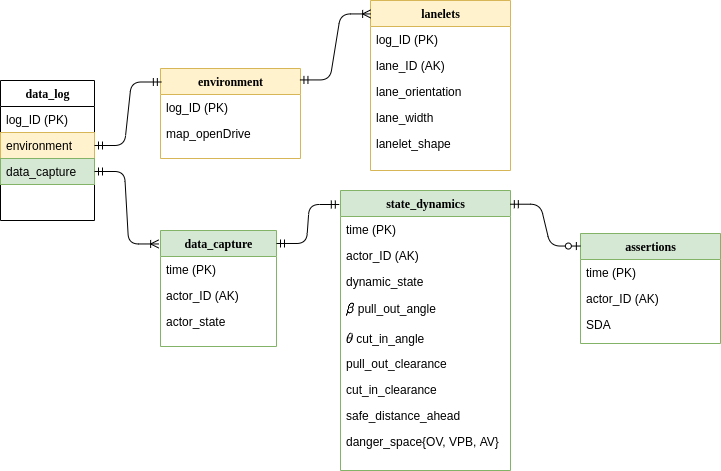

The diagram above was exported from draw.io. Its source (the exported page's mxGraphModel, read from the mxfile embedded in the PNG):
<mxGraphModel dx="1102" dy="594" grid="1" gridSize="10" guides="1" tooltips="1" connect="1" arrows="1" fold="1" page="1" pageScale="1" pageWidth="1654" pageHeight="1169" math="1" shadow="0">
  <root>
    <mxCell id="uI3hoLDv5EzCEE4UPNvD-0" />
    <mxCell id="uI3hoLDv5EzCEE4UPNvD-1" parent="uI3hoLDv5EzCEE4UPNvD-0" />
    <mxCell id="uI3hoLDv5EzCEE4UPNvD-3" value="data_log" style="swimlane;html=1;fontStyle=1;align=center;verticalAlign=top;childLayout=stackLayout;horizontal=1;startSize=26;horizontalStack=0;resizeParent=1;resizeLast=0;collapsible=1;marginBottom=0;swimlaneFillColor=#ffffff;rounded=0;shadow=0;comic=0;labelBackgroundColor=none;strokeColor=#000000;strokeWidth=1;fillColor=#ffffff;fontFamily=Verdana;fontSize=12;" parent="uI3hoLDv5EzCEE4UPNvD-1" vertex="1">
      <mxGeometry x="470" y="130" width="94" height="140" as="geometry" />
    </mxCell>
    <mxCell id="uI3hoLDv5EzCEE4UPNvD-4" value="log_ID (PK)" style="text;html=1;strokeColor=none;fillColor=none;align=left;verticalAlign=top;spacingLeft=4;spacingRight=4;whiteSpace=wrap;overflow=hidden;rotatable=0;points=[[0,0.5],[1,0.5]];portConstraint=eastwest;" parent="uI3hoLDv5EzCEE4UPNvD-3" vertex="1">
      <mxGeometry y="26" width="94" height="26" as="geometry" />
    </mxCell>
    <mxCell id="uI3hoLDv5EzCEE4UPNvD-5" value="environment" style="text;html=1;strokeColor=#d6b656;fillColor=#fff2cc;align=left;verticalAlign=top;spacingLeft=4;spacingRight=4;whiteSpace=wrap;overflow=hidden;rotatable=0;points=[[0,0.5],[1,0.5]];portConstraint=eastwest;" parent="uI3hoLDv5EzCEE4UPNvD-3" vertex="1">
      <mxGeometry y="52" width="94" height="26" as="geometry" />
    </mxCell>
    <mxCell id="uI3hoLDv5EzCEE4UPNvD-6" value="data_capture" style="text;html=1;strokeColor=#82b366;fillColor=#d5e8d4;align=left;verticalAlign=top;spacingLeft=4;spacingRight=4;whiteSpace=wrap;overflow=hidden;rotatable=0;points=[[0,0.5],[1,0.5]];portConstraint=eastwest;" parent="uI3hoLDv5EzCEE4UPNvD-3" vertex="1">
      <mxGeometry y="78" width="94" height="26" as="geometry" />
    </mxCell>
    <mxCell id="uI3hoLDv5EzCEE4UPNvD-7" value="environment" style="swimlane;html=1;fontStyle=1;align=center;verticalAlign=top;childLayout=stackLayout;horizontal=1;startSize=26;horizontalStack=0;resizeParent=1;resizeLast=0;collapsible=1;marginBottom=0;swimlaneFillColor=#ffffff;rounded=0;shadow=0;comic=0;labelBackgroundColor=none;strokeColor=#d6b656;strokeWidth=1;fillColor=#fff2cc;fontFamily=Verdana;fontSize=12;" parent="uI3hoLDv5EzCEE4UPNvD-1" vertex="1">
      <mxGeometry x="630" y="118" width="140" height="90" as="geometry" />
    </mxCell>
    <mxCell id="uI3hoLDv5EzCEE4UPNvD-8" value="log_ID (PK)" style="text;html=1;strokeColor=none;fillColor=none;align=left;verticalAlign=top;spacingLeft=4;spacingRight=4;whiteSpace=wrap;overflow=hidden;rotatable=0;points=[[0,0.5],[1,0.5]];portConstraint=eastwest;" parent="uI3hoLDv5EzCEE4UPNvD-7" vertex="1">
      <mxGeometry y="26" width="140" height="26" as="geometry" />
    </mxCell>
    <mxCell id="uI3hoLDv5EzCEE4UPNvD-9" value="map_openDrive" style="text;html=1;fillColor=none;align=left;verticalAlign=top;spacingLeft=4;spacingRight=4;whiteSpace=wrap;overflow=hidden;rotatable=0;points=[[0,0.5],[1,0.5]];portConstraint=eastwest;" parent="uI3hoLDv5EzCEE4UPNvD-7" vertex="1">
      <mxGeometry y="52" width="140" height="26" as="geometry" />
    </mxCell>
    <mxCell id="uI3hoLDv5EzCEE4UPNvD-10" value="data_capture" style="swimlane;html=1;fontStyle=1;align=center;verticalAlign=top;childLayout=stackLayout;horizontal=1;startSize=26;horizontalStack=0;resizeParent=1;resizeLast=0;collapsible=1;marginBottom=0;swimlaneFillColor=#ffffff;rounded=0;shadow=0;comic=0;labelBackgroundColor=none;strokeColor=#82b366;strokeWidth=1;fillColor=#d5e8d4;fontFamily=Verdana;fontSize=12;" parent="uI3hoLDv5EzCEE4UPNvD-1" vertex="1">
      <mxGeometry x="630" y="280" width="116" height="116" as="geometry" />
    </mxCell>
    <mxCell id="uI3hoLDv5EzCEE4UPNvD-11" value="time (PK)" style="text;html=1;strokeColor=none;fillColor=none;align=left;verticalAlign=top;spacingLeft=4;spacingRight=4;whiteSpace=wrap;overflow=hidden;rotatable=0;points=[[0,0.5],[1,0.5]];portConstraint=eastwest;" parent="uI3hoLDv5EzCEE4UPNvD-10" vertex="1">
      <mxGeometry y="26" width="116" height="26" as="geometry" />
    </mxCell>
    <mxCell id="uI3hoLDv5EzCEE4UPNvD-12" value="actor_ID (AK)" style="text;html=1;strokeColor=none;fillColor=none;align=left;verticalAlign=top;spacingLeft=4;spacingRight=4;whiteSpace=wrap;overflow=hidden;rotatable=0;points=[[0,0.5],[1,0.5]];portConstraint=eastwest;" parent="uI3hoLDv5EzCEE4UPNvD-10" vertex="1">
      <mxGeometry y="52" width="116" height="26" as="geometry" />
    </mxCell>
    <mxCell id="uI3hoLDv5EzCEE4UPNvD-13" value="actor_state" style="text;html=1;strokeColor=none;fillColor=none;align=left;verticalAlign=top;spacingLeft=4;spacingRight=4;whiteSpace=wrap;overflow=hidden;rotatable=0;points=[[0,0.5],[1,0.5]];portConstraint=eastwest;" parent="uI3hoLDv5EzCEE4UPNvD-10" vertex="1">
      <mxGeometry y="78" width="116" height="26" as="geometry" />
    </mxCell>
    <mxCell id="uI3hoLDv5EzCEE4UPNvD-14" value="assertions" style="swimlane;html=1;fontStyle=1;align=center;verticalAlign=top;childLayout=stackLayout;horizontal=1;startSize=26;horizontalStack=0;resizeParent=1;resizeLast=0;collapsible=1;marginBottom=0;swimlaneFillColor=#ffffff;rounded=0;shadow=0;comic=0;labelBackgroundColor=none;strokeColor=#82b366;strokeWidth=1;fillColor=#d5e8d4;fontFamily=Verdana;fontSize=12;" parent="uI3hoLDv5EzCEE4UPNvD-1" vertex="1">
      <mxGeometry x="1050" y="283" width="140" height="110" as="geometry" />
    </mxCell>
    <mxCell id="uI3hoLDv5EzCEE4UPNvD-15" value="time (PK)" style="text;html=1;strokeColor=none;fillColor=none;align=left;verticalAlign=top;spacingLeft=4;spacingRight=4;whiteSpace=wrap;overflow=hidden;rotatable=0;points=[[0,0.5],[1,0.5]];portConstraint=eastwest;" parent="uI3hoLDv5EzCEE4UPNvD-14" vertex="1">
      <mxGeometry y="26" width="140" height="26" as="geometry" />
    </mxCell>
    <mxCell id="uI3hoLDv5EzCEE4UPNvD-16" value="actor_ID (AK)" style="text;html=1;strokeColor=none;fillColor=none;align=left;verticalAlign=top;spacingLeft=4;spacingRight=4;whiteSpace=wrap;overflow=hidden;rotatable=0;points=[[0,0.5],[1,0.5]];portConstraint=eastwest;" parent="uI3hoLDv5EzCEE4UPNvD-14" vertex="1">
      <mxGeometry y="52" width="140" height="26" as="geometry" />
    </mxCell>
    <mxCell id="uI3hoLDv5EzCEE4UPNvD-17" value="SDA" style="text;html=1;strokeColor=none;fillColor=none;align=left;verticalAlign=top;spacingLeft=4;spacingRight=4;whiteSpace=wrap;overflow=hidden;rotatable=0;points=[[0,0.5],[1,0.5]];portConstraint=eastwest;" parent="uI3hoLDv5EzCEE4UPNvD-14" vertex="1">
      <mxGeometry y="78" width="140" height="26" as="geometry" />
    </mxCell>
    <mxCell id="uI3hoLDv5EzCEE4UPNvD-34" value="lanelets" style="swimlane;html=1;fontStyle=1;align=center;verticalAlign=top;childLayout=stackLayout;horizontal=1;startSize=26;horizontalStack=0;resizeParent=1;resizeLast=0;collapsible=1;marginBottom=0;swimlaneFillColor=#ffffff;rounded=0;shadow=0;comic=0;labelBackgroundColor=none;strokeColor=#d6b656;strokeWidth=1;fillColor=#fff2cc;fontFamily=Verdana;fontSize=12;" parent="uI3hoLDv5EzCEE4UPNvD-1" vertex="1">
      <mxGeometry x="840" y="50" width="140" height="170" as="geometry" />
    </mxCell>
    <mxCell id="uI3hoLDv5EzCEE4UPNvD-35" value="log_ID (PK)" style="text;html=1;strokeColor=none;fillColor=none;align=left;verticalAlign=top;spacingLeft=4;spacingRight=4;whiteSpace=wrap;overflow=hidden;rotatable=0;points=[[0,0.5],[1,0.5]];portConstraint=eastwest;" parent="uI3hoLDv5EzCEE4UPNvD-34" vertex="1">
      <mxGeometry y="26" width="140" height="26" as="geometry" />
    </mxCell>
    <mxCell id="uI3hoLDv5EzCEE4UPNvD-36" value="lane_ID (AK)" style="text;html=1;strokeColor=none;fillColor=none;align=left;verticalAlign=top;spacingLeft=4;spacingRight=4;whiteSpace=wrap;overflow=hidden;rotatable=0;points=[[0,0.5],[1,0.5]];portConstraint=eastwest;" parent="uI3hoLDv5EzCEE4UPNvD-34" vertex="1">
      <mxGeometry y="52" width="140" height="26" as="geometry" />
    </mxCell>
    <mxCell id="uI3hoLDv5EzCEE4UPNvD-37" value="lane_orientation" style="text;html=1;strokeColor=none;fillColor=none;align=left;verticalAlign=top;spacingLeft=4;spacingRight=4;whiteSpace=wrap;overflow=hidden;rotatable=0;points=[[0,0.5],[1,0.5]];portConstraint=eastwest;dashed=1;" parent="uI3hoLDv5EzCEE4UPNvD-34" vertex="1">
      <mxGeometry y="78" width="140" height="26" as="geometry" />
    </mxCell>
    <mxCell id="uI3hoLDv5EzCEE4UPNvD-38" value="lane_width" style="text;html=1;strokeColor=none;fillColor=none;align=left;verticalAlign=top;spacingLeft=4;spacingRight=4;whiteSpace=wrap;overflow=hidden;rotatable=0;points=[[0,0.5],[1,0.5]];portConstraint=eastwest;dashed=1;" parent="uI3hoLDv5EzCEE4UPNvD-34" vertex="1">
      <mxGeometry y="104" width="140" height="26" as="geometry" />
    </mxCell>
    <mxCell id="uI3hoLDv5EzCEE4UPNvD-39" value="lanelet_shape" style="text;html=1;strokeColor=none;fillColor=none;align=left;verticalAlign=top;spacingLeft=4;spacingRight=4;whiteSpace=wrap;overflow=hidden;rotatable=0;points=[[0,0.5],[1,0.5]];portConstraint=eastwest;dashed=1;" parent="uI3hoLDv5EzCEE4UPNvD-34" vertex="1">
      <mxGeometry y="130" width="140" height="26" as="geometry" />
    </mxCell>
    <mxCell id="uI3hoLDv5EzCEE4UPNvD-45" value="" style="edgeStyle=entityRelationEdgeStyle;fontSize=12;html=1;endArrow=ERmandOne;startArrow=ERmandOne;entryX=0.006;entryY=0.15;entryDx=0;entryDy=0;entryPerimeter=0;" parent="uI3hoLDv5EzCEE4UPNvD-1" source="uI3hoLDv5EzCEE4UPNvD-5" target="uI3hoLDv5EzCEE4UPNvD-7" edge="1">
      <mxGeometry width="100" height="100" relative="1" as="geometry">
        <mxPoint x="790" y="330" as="sourcePoint" />
        <mxPoint x="890" y="230" as="targetPoint" />
      </mxGeometry>
    </mxCell>
    <mxCell id="uI3hoLDv5EzCEE4UPNvD-48" value="" style="edgeStyle=entityRelationEdgeStyle;fontSize=12;html=1;endArrow=ERmandOne;startArrow=ERmandOne;entryX=-0.007;entryY=0.05;entryDx=0;entryDy=0;entryPerimeter=0;exitX=1;exitY=0.112;exitDx=0;exitDy=0;exitPerimeter=0;" parent="uI3hoLDv5EzCEE4UPNvD-1" source="uI3hoLDv5EzCEE4UPNvD-10" target="uI3hoLDv5EzCEE4UPNvD-18" edge="1">
      <mxGeometry width="100" height="100" relative="1" as="geometry">
        <mxPoint x="769" y="390" as="sourcePoint" />
        <mxPoint x="890" y="230" as="targetPoint" />
      </mxGeometry>
    </mxCell>
    <mxCell id="uI3hoLDv5EzCEE4UPNvD-18" value="state_dynamics" style="swimlane;html=1;fontStyle=1;align=center;verticalAlign=top;childLayout=stackLayout;horizontal=1;startSize=26;horizontalStack=0;resizeParent=1;resizeLast=0;collapsible=1;marginBottom=0;swimlaneFillColor=#ffffff;rounded=0;shadow=0;comic=0;labelBackgroundColor=none;strokeColor=#82b366;strokeWidth=1;fillColor=#d5e8d4;fontFamily=Verdana;fontSize=12;" parent="uI3hoLDv5EzCEE4UPNvD-1" vertex="1">
      <mxGeometry x="810" y="240" width="170" height="280" as="geometry" />
    </mxCell>
    <mxCell id="uI3hoLDv5EzCEE4UPNvD-19" value="time (PK)" style="text;html=1;strokeColor=none;fillColor=none;align=left;verticalAlign=top;spacingLeft=4;spacingRight=4;whiteSpace=wrap;overflow=hidden;rotatable=0;points=[[0,0.5],[1,0.5]];portConstraint=eastwest;" parent="uI3hoLDv5EzCEE4UPNvD-18" vertex="1">
      <mxGeometry y="26" width="170" height="26" as="geometry" />
    </mxCell>
    <mxCell id="uI3hoLDv5EzCEE4UPNvD-20" value="actor_ID (AK)" style="text;html=1;strokeColor=none;fillColor=none;align=left;verticalAlign=top;spacingLeft=4;spacingRight=4;whiteSpace=wrap;overflow=hidden;rotatable=0;points=[[0,0.5],[1,0.5]];portConstraint=eastwest;" parent="uI3hoLDv5EzCEE4UPNvD-18" vertex="1">
      <mxGeometry y="52" width="170" height="26" as="geometry" />
    </mxCell>
    <mxCell id="uI3hoLDv5EzCEE4UPNvD-21" value="dynamic_state" style="text;html=1;align=left;verticalAlign=top;spacingLeft=4;spacingRight=4;whiteSpace=wrap;overflow=hidden;rotatable=0;points=[[0,0.5],[1,0.5]];portConstraint=eastwest;" parent="uI3hoLDv5EzCEE4UPNvD-18" vertex="1">
      <mxGeometry y="78" width="170" height="26" as="geometry" />
    </mxCell>
    <mxCell id="uI3hoLDv5EzCEE4UPNvD-22" value="&lt;font face=&quot;symbol&quot; data-font-src=&quot;https://fonts.googleapis.com/css?family=symbol&quot;&gt;&lt;span style=&quot;font-family: &amp;#34;helvetica&amp;#34;&quot;&gt;\(\beta\) pull_out_angle&lt;/span&gt;&lt;/font&gt;" style="text;html=1;align=left;verticalAlign=top;spacingLeft=4;spacingRight=4;whiteSpace=wrap;overflow=hidden;rotatable=0;points=[[0,0.5],[1,0.5]];portConstraint=eastwest;" parent="uI3hoLDv5EzCEE4UPNvD-18" vertex="1">
      <mxGeometry y="104" width="170" height="30" as="geometry" />
    </mxCell>
    <mxCell id="uI3hoLDv5EzCEE4UPNvD-23" value="\(\theta\) cut_in_angle" style="text;html=1;align=left;verticalAlign=top;spacingLeft=4;spacingRight=4;whiteSpace=wrap;overflow=hidden;rotatable=0;points=[[0,0.5],[1,0.5]];portConstraint=eastwest;" parent="uI3hoLDv5EzCEE4UPNvD-18" vertex="1">
      <mxGeometry y="134" width="170" height="26" as="geometry" />
    </mxCell>
    <mxCell id="uI3hoLDv5EzCEE4UPNvD-26" value="pull_out_clearance" style="text;html=1;strokeColor=none;fillColor=none;align=left;verticalAlign=top;spacingLeft=4;spacingRight=4;whiteSpace=wrap;overflow=hidden;rotatable=0;points=[[0,0.5],[1,0.5]];portConstraint=eastwest;dashed=1;" parent="uI3hoLDv5EzCEE4UPNvD-18" vertex="1">
      <mxGeometry y="160" width="170" height="26" as="geometry" />
    </mxCell>
    <mxCell id="uI3hoLDv5EzCEE4UPNvD-27" value="cut_in_clearance" style="text;html=1;strokeColor=none;fillColor=none;align=left;verticalAlign=top;spacingLeft=4;spacingRight=4;whiteSpace=wrap;overflow=hidden;rotatable=0;points=[[0,0.5],[1,0.5]];portConstraint=eastwest;dashed=1;" parent="uI3hoLDv5EzCEE4UPNvD-18" vertex="1">
      <mxGeometry y="186" width="170" height="26" as="geometry" />
    </mxCell>
    <mxCell id="uI3hoLDv5EzCEE4UPNvD-28" value="safe_distance_ahead" style="text;html=1;strokeColor=none;fillColor=none;align=left;verticalAlign=top;spacingLeft=4;spacingRight=4;whiteSpace=wrap;overflow=hidden;rotatable=0;points=[[0,0.5],[1,0.5]];portConstraint=eastwest;dashed=1;" parent="uI3hoLDv5EzCEE4UPNvD-18" vertex="1">
      <mxGeometry y="212" width="170" height="26" as="geometry" />
    </mxCell>
    <mxCell id="uI3hoLDv5EzCEE4UPNvD-25" value="danger_space{OV, VPB, AV}" style="text;html=1;align=left;verticalAlign=top;spacingLeft=4;spacingRight=4;whiteSpace=wrap;overflow=hidden;rotatable=0;points=[[0,0.5],[1,0.5]];portConstraint=eastwest;" parent="uI3hoLDv5EzCEE4UPNvD-18" vertex="1">
      <mxGeometry y="238" width="170" height="26" as="geometry" />
    </mxCell>
    <mxCell id="uI3hoLDv5EzCEE4UPNvD-49" value="" style="edgeStyle=entityRelationEdgeStyle;fontSize=12;html=1;endArrow=ERzeroToOne;startArrow=ERmandOne;exitX=0.999;exitY=0.049;exitDx=0;exitDy=0;exitPerimeter=0;entryX=-0.001;entryY=0.114;entryDx=0;entryDy=0;entryPerimeter=0;" parent="uI3hoLDv5EzCEE4UPNvD-1" source="uI3hoLDv5EzCEE4UPNvD-18" target="uI3hoLDv5EzCEE4UPNvD-14" edge="1">
      <mxGeometry width="100" height="100" relative="1" as="geometry">
        <mxPoint x="790" y="430" as="sourcePoint" />
        <mxPoint x="890" y="330" as="targetPoint" />
      </mxGeometry>
    </mxCell>
    <mxCell id="uI3hoLDv5EzCEE4UPNvD-50" value="" style="edgeStyle=entityRelationEdgeStyle;fontSize=12;html=1;endArrow=ERoneToMany;startArrow=ERmandOne;entryX=-0.016;entryY=0.116;entryDx=0;entryDy=0;entryPerimeter=0;exitX=1;exitY=0.5;exitDx=0;exitDy=0;" parent="uI3hoLDv5EzCEE4UPNvD-1" source="uI3hoLDv5EzCEE4UPNvD-6" target="uI3hoLDv5EzCEE4UPNvD-10" edge="1">
      <mxGeometry width="100" height="100" relative="1" as="geometry">
        <mxPoint x="520" y="410" as="sourcePoint" />
        <mxPoint x="590" y="330" as="targetPoint" />
      </mxGeometry>
    </mxCell>
    <mxCell id="uI3hoLDv5EzCEE4UPNvD-51" value="" style="edgeStyle=entityRelationEdgeStyle;fontSize=12;html=1;endArrow=ERoneToMany;startArrow=ERmandOne;exitX=0.996;exitY=0.127;exitDx=0;exitDy=0;exitPerimeter=0;entryX=0.001;entryY=0.079;entryDx=0;entryDy=0;entryPerimeter=0;" parent="uI3hoLDv5EzCEE4UPNvD-1" source="uI3hoLDv5EzCEE4UPNvD-7" target="uI3hoLDv5EzCEE4UPNvD-34" edge="1">
      <mxGeometry width="100" height="100" relative="1" as="geometry">
        <mxPoint x="780" y="150" as="sourcePoint" />
        <mxPoint x="850" y="70" as="targetPoint" />
      </mxGeometry>
    </mxCell>
  </root>
</mxGraphModel>